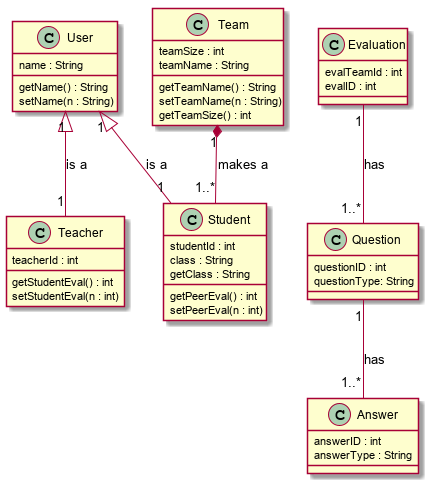

The diagram above was rendered by PlantUML. Its source (embedded in the PNG):
@startuml

class User {
	name : String
  getName() : String
  setName(n : String)
}

class Student {
	studentId : int
  class : String
	getPeerEval() : int
  setPeerEval(n : int)
  getClass : String
}

class Teacher {
	teacherId : int
  getStudentEval() : int
	setStudentEval(n : int)
}

class Team {
	teamSize : int
	teamName : String
  getTeamName() : String
  setTeamName(n : String)
  getTeamSize() : int
}

class Question {
	questionID : int
  questionType: String
}

class Answer {
	answerID : int
  answerType : String
}

class Evaluation {
	evalTeamId : int
  evalID : int
}

User "1" <|-- "1" Teacher : is a
User "1" <|-- "1" Student : is a
Team "1" *-- "1..*" Student : makes a
Evaluation "1" -- "1..*" Question : has
Question "1" -- "1..*" Answer : has

@enduml